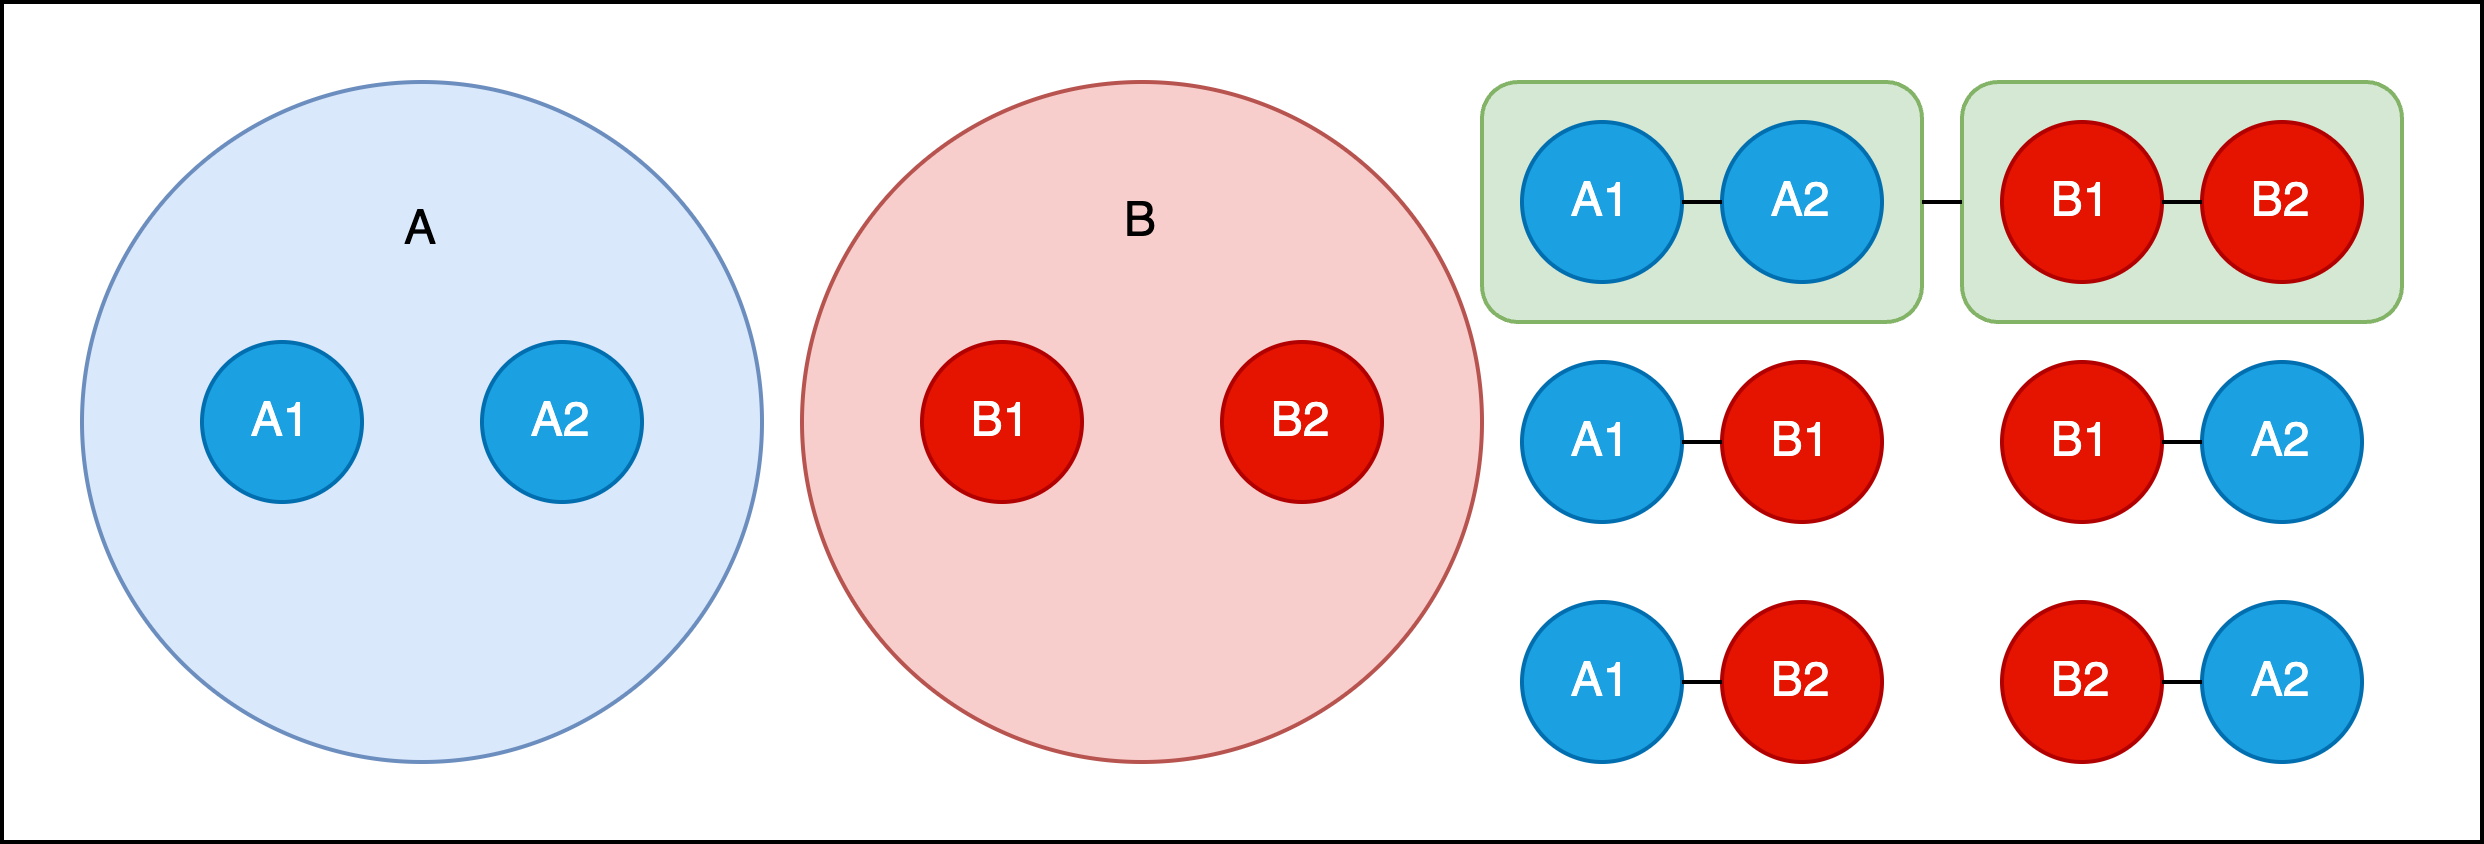

The diagram above was exported from draw.io. Its source (the exported page's mxGraphModel, read from the mxfile embedded in the PNG):
<mxGraphModel dx="880" dy="499" grid="1" gridSize="10" guides="1" tooltips="1" connect="1" arrows="1" fold="1" page="1" pageScale="1" pageWidth="850" pageHeight="1100" math="0" shadow="0">
  <root>
    <mxCell id="0" />
    <mxCell id="1" parent="0" />
    <mxCell id="qL55iR7ZCCsjKdYt341C-34" value="" style="rounded=0;whiteSpace=wrap;html=1;" parent="1" vertex="1">
      <mxGeometry x="100" y="490" width="620" height="210" as="geometry" />
    </mxCell>
    <mxCell id="SMeyHW2qJf_OX9qCZCu7-8" value="" style="rounded=1;whiteSpace=wrap;html=1;fillColor=#d5e8d4;strokeColor=#82b366;" parent="1" vertex="1">
      <mxGeometry x="590" y="510" width="110" height="60" as="geometry" />
    </mxCell>
    <mxCell id="SMeyHW2qJf_OX9qCZCu7-1" value="" style="rounded=1;whiteSpace=wrap;html=1;fillColor=#d5e8d4;strokeColor=#82b366;" parent="1" vertex="1">
      <mxGeometry x="470" y="510" width="110" height="60" as="geometry" />
    </mxCell>
    <mxCell id="qL55iR7ZCCsjKdYt341C-1" value="&lt;p style=&quot;line-height: 60%;&quot;&gt;A&lt;/p&gt;&lt;p style=&quot;line-height: 60%;&quot;&gt;&lt;br&gt;&lt;/p&gt;&lt;p style=&quot;line-height: 60%;&quot;&gt;&lt;br&gt;&lt;/p&gt;&lt;p style=&quot;line-height: 60%;&quot;&gt;&lt;br&gt;&lt;/p&gt;&lt;p style=&quot;line-height: 60%;&quot;&gt;&lt;br&gt;&lt;/p&gt;&lt;p style=&quot;line-height: 60%;&quot;&gt;&lt;br&gt;&lt;/p&gt;" style="ellipse;whiteSpace=wrap;html=1;aspect=fixed;fillColor=#dae8fc;strokeColor=#6c8ebf;" parent="1" vertex="1">
      <mxGeometry x="120" y="510" width="170" height="170" as="geometry" />
    </mxCell>
    <mxCell id="qL55iR7ZCCsjKdYt341C-2" value="B&lt;div&gt;&lt;br&gt;&lt;/div&gt;&lt;div&gt;&lt;br&gt;&lt;/div&gt;&lt;div&gt;&lt;br&gt;&lt;/div&gt;&lt;div&gt;&lt;br&gt;&lt;/div&gt;&lt;div&gt;&lt;br&gt;&lt;/div&gt;&lt;div&gt;&lt;br&gt;&lt;/div&gt;&lt;div&gt;&lt;br&gt;&lt;/div&gt;" style="ellipse;whiteSpace=wrap;html=1;aspect=fixed;fillColor=#f8cecc;strokeColor=#b85450;" parent="1" vertex="1">
      <mxGeometry x="300" y="510" width="170" height="170" as="geometry" />
    </mxCell>
    <mxCell id="qL55iR7ZCCsjKdYt341C-3" value="A2" style="ellipse;whiteSpace=wrap;html=1;aspect=fixed;fillColor=#1ba1e2;fontColor=#ffffff;strokeColor=#006EAF;" parent="1" vertex="1">
      <mxGeometry x="220" y="575" width="40" height="40" as="geometry" />
    </mxCell>
    <mxCell id="qL55iR7ZCCsjKdYt341C-4" value="A1" style="ellipse;whiteSpace=wrap;html=1;aspect=fixed;fillColor=#1ba1e2;fontColor=#ffffff;strokeColor=#006EAF;" parent="1" vertex="1">
      <mxGeometry x="150" y="575" width="40" height="40" as="geometry" />
    </mxCell>
    <mxCell id="qL55iR7ZCCsjKdYt341C-5" value="B1" style="ellipse;whiteSpace=wrap;html=1;aspect=fixed;fillColor=#e51400;fontColor=#ffffff;strokeColor=#B20000;" parent="1" vertex="1">
      <mxGeometry x="330" y="575" width="40" height="40" as="geometry" />
    </mxCell>
    <mxCell id="qL55iR7ZCCsjKdYt341C-6" value="B2" style="ellipse;whiteSpace=wrap;html=1;aspect=fixed;fillColor=#e51400;fontColor=#ffffff;strokeColor=#B20000;" parent="1" vertex="1">
      <mxGeometry x="405" y="575" width="40" height="40" as="geometry" />
    </mxCell>
    <mxCell id="qL55iR7ZCCsjKdYt341C-10" value="A2" style="ellipse;whiteSpace=wrap;html=1;aspect=fixed;fillColor=#1ba1e2;strokeColor=#006EAF;fontColor=#ffffff;" parent="1" vertex="1">
      <mxGeometry x="530" y="520" width="40" height="40" as="geometry" />
    </mxCell>
    <mxCell id="qL55iR7ZCCsjKdYt341C-11" value="A1" style="ellipse;whiteSpace=wrap;html=1;aspect=fixed;fillColor=#1ba1e2;strokeColor=#006EAF;fontColor=#ffffff;" parent="1" vertex="1">
      <mxGeometry x="480" y="520" width="40" height="40" as="geometry" />
    </mxCell>
    <mxCell id="qL55iR7ZCCsjKdYt341C-12" value="B1" style="ellipse;whiteSpace=wrap;html=1;aspect=fixed;fillColor=#e51400;fontColor=#ffffff;strokeColor=#B20000;" parent="1" vertex="1">
      <mxGeometry x="530" y="580" width="40" height="40" as="geometry" />
    </mxCell>
    <mxCell id="qL55iR7ZCCsjKdYt341C-13" value="B2" style="ellipse;whiteSpace=wrap;html=1;aspect=fixed;fillColor=#e51400;fontColor=#ffffff;strokeColor=#B20000;" parent="1" vertex="1">
      <mxGeometry x="530" y="640" width="40" height="40" as="geometry" />
    </mxCell>
    <mxCell id="qL55iR7ZCCsjKdYt341C-14" value="A1" style="ellipse;whiteSpace=wrap;html=1;aspect=fixed;fillColor=#1ba1e2;fontColor=#ffffff;strokeColor=#006EAF;" parent="1" vertex="1">
      <mxGeometry x="480" y="580" width="40" height="40" as="geometry" />
    </mxCell>
    <mxCell id="qL55iR7ZCCsjKdYt341C-16" value="A1" style="ellipse;whiteSpace=wrap;html=1;aspect=fixed;fillColor=#1ba1e2;fontColor=#ffffff;strokeColor=#006EAF;" parent="1" vertex="1">
      <mxGeometry x="480" y="640" width="40" height="40" as="geometry" />
    </mxCell>
    <mxCell id="qL55iR7ZCCsjKdYt341C-17" value="B1" style="ellipse;whiteSpace=wrap;html=1;aspect=fixed;fillColor=#e51400;strokeColor=#B20000;fontColor=#ffffff;" parent="1" vertex="1">
      <mxGeometry x="600" y="520" width="40" height="40" as="geometry" />
    </mxCell>
    <mxCell id="qL55iR7ZCCsjKdYt341C-18" value="A2" style="ellipse;whiteSpace=wrap;html=1;aspect=fixed;fillColor=#1ba1e2;fontColor=#ffffff;strokeColor=#006EAF;" parent="1" vertex="1">
      <mxGeometry x="650" y="580" width="40" height="40" as="geometry" />
    </mxCell>
    <mxCell id="qL55iR7ZCCsjKdYt341C-19" value="B2" style="ellipse;whiteSpace=wrap;html=1;aspect=fixed;fillColor=#e51400;fontColor=#ffffff;strokeColor=#B20000;" parent="1" vertex="1">
      <mxGeometry x="600" y="640" width="40" height="40" as="geometry" />
    </mxCell>
    <mxCell id="qL55iR7ZCCsjKdYt341C-20" value="A2" style="ellipse;whiteSpace=wrap;html=1;aspect=fixed;fillColor=#1ba1e2;fontColor=#ffffff;strokeColor=#006EAF;" parent="1" vertex="1">
      <mxGeometry x="650" y="640" width="40" height="40" as="geometry" />
    </mxCell>
    <mxCell id="qL55iR7ZCCsjKdYt341C-25" value="" style="endArrow=none;html=1;rounded=0;entryX=0;entryY=0.5;entryDx=0;entryDy=0;exitX=1;exitY=0.5;exitDx=0;exitDy=0;" parent="1" source="qL55iR7ZCCsjKdYt341C-11" target="qL55iR7ZCCsjKdYt341C-10" edge="1">
      <mxGeometry width="50" height="50" relative="1" as="geometry">
        <mxPoint x="360" y="640" as="sourcePoint" />
        <mxPoint x="420" y="780" as="targetPoint" />
      </mxGeometry>
    </mxCell>
    <mxCell id="qL55iR7ZCCsjKdYt341C-27" value="" style="endArrow=none;html=1;rounded=0;entryX=0;entryY=0.5;entryDx=0;entryDy=0;exitX=1;exitY=0.5;exitDx=0;exitDy=0;" parent="1" source="qL55iR7ZCCsjKdYt341C-14" target="qL55iR7ZCCsjKdYt341C-12" edge="1">
      <mxGeometry width="50" height="50" relative="1" as="geometry">
        <mxPoint x="360" y="650" as="sourcePoint" />
        <mxPoint x="410" y="600" as="targetPoint" />
      </mxGeometry>
    </mxCell>
    <mxCell id="qL55iR7ZCCsjKdYt341C-28" value="" style="endArrow=none;html=1;rounded=0;entryX=0;entryY=0.5;entryDx=0;entryDy=0;exitX=1;exitY=0.5;exitDx=0;exitDy=0;" parent="1" source="qL55iR7ZCCsjKdYt341C-16" target="qL55iR7ZCCsjKdYt341C-13" edge="1">
      <mxGeometry width="50" height="50" relative="1" as="geometry">
        <mxPoint x="360" y="660" as="sourcePoint" />
        <mxPoint x="410" y="610" as="targetPoint" />
      </mxGeometry>
    </mxCell>
    <mxCell id="qL55iR7ZCCsjKdYt341C-29" value="B1" style="ellipse;whiteSpace=wrap;html=1;aspect=fixed;fillColor=#e51400;fontColor=#ffffff;strokeColor=#B20000;" parent="1" vertex="1">
      <mxGeometry x="600" y="580" width="40" height="40" as="geometry" />
    </mxCell>
    <mxCell id="qL55iR7ZCCsjKdYt341C-30" value="B2" style="ellipse;whiteSpace=wrap;html=1;aspect=fixed;fillColor=#e51400;strokeColor=#B20000;fontColor=#ffffff;" parent="1" vertex="1">
      <mxGeometry x="650" y="520" width="40" height="40" as="geometry" />
    </mxCell>
    <mxCell id="qL55iR7ZCCsjKdYt341C-31" value="" style="endArrow=none;html=1;rounded=0;entryX=0;entryY=0.5;entryDx=0;entryDy=0;exitX=1;exitY=0.5;exitDx=0;exitDy=0;" parent="1" source="qL55iR7ZCCsjKdYt341C-17" target="qL55iR7ZCCsjKdYt341C-30" edge="1">
      <mxGeometry width="50" height="50" relative="1" as="geometry">
        <mxPoint x="480" y="490" as="sourcePoint" />
        <mxPoint x="530" y="440" as="targetPoint" />
      </mxGeometry>
    </mxCell>
    <mxCell id="qL55iR7ZCCsjKdYt341C-32" value="" style="endArrow=none;html=1;rounded=0;entryX=0;entryY=0.5;entryDx=0;entryDy=0;exitX=1;exitY=0.5;exitDx=0;exitDy=0;" parent="1" source="qL55iR7ZCCsjKdYt341C-29" target="qL55iR7ZCCsjKdYt341C-18" edge="1">
      <mxGeometry width="50" height="50" relative="1" as="geometry">
        <mxPoint x="480" y="500" as="sourcePoint" />
        <mxPoint x="530" y="450" as="targetPoint" />
      </mxGeometry>
    </mxCell>
    <mxCell id="qL55iR7ZCCsjKdYt341C-33" value="" style="endArrow=none;html=1;rounded=0;entryX=0;entryY=0.5;entryDx=0;entryDy=0;exitX=1;exitY=0.5;exitDx=0;exitDy=0;" parent="1" source="qL55iR7ZCCsjKdYt341C-19" target="qL55iR7ZCCsjKdYt341C-20" edge="1">
      <mxGeometry width="50" height="50" relative="1" as="geometry">
        <mxPoint x="480" y="510" as="sourcePoint" />
        <mxPoint x="530" y="460" as="targetPoint" />
      </mxGeometry>
    </mxCell>
    <mxCell id="SMeyHW2qJf_OX9qCZCu7-9" value="" style="endArrow=none;html=1;rounded=0;entryX=0;entryY=0.5;entryDx=0;entryDy=0;" parent="1" target="SMeyHW2qJf_OX9qCZCu7-8" edge="1">
      <mxGeometry width="50" height="50" relative="1" as="geometry">
        <mxPoint x="580" y="540" as="sourcePoint" />
        <mxPoint x="410" y="580" as="targetPoint" />
      </mxGeometry>
    </mxCell>
  </root>
</mxGraphModel>